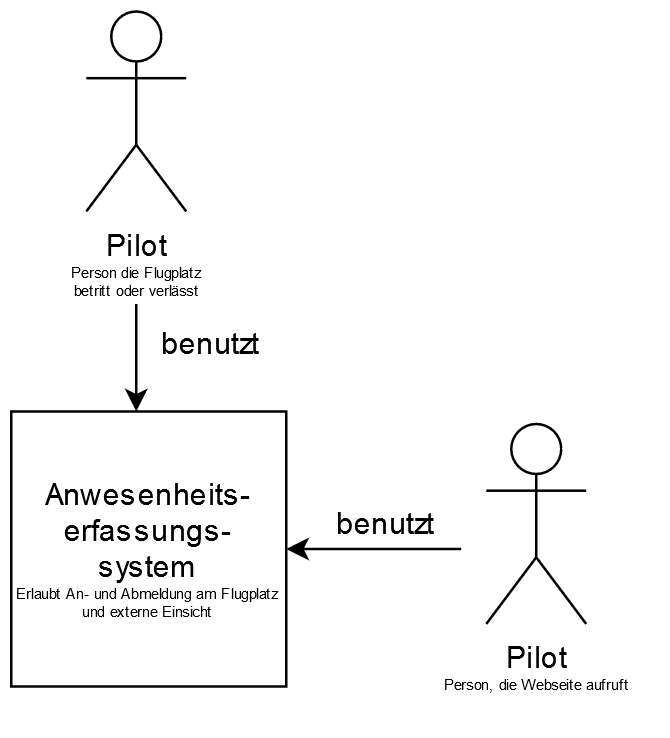

The diagram above was exported from draw.io. Its source (the exported page's mxGraphModel, read from the mxfile embedded in the PNG):
<mxGraphModel dx="825" dy="449" grid="1" gridSize="10" guides="1" tooltips="1" connect="1" arrows="1" fold="1" page="1" pageScale="1" pageWidth="827" pageHeight="1169" math="0" shadow="0">
  <root>
    <mxCell id="0" />
    <mxCell id="1" parent="0" />
    <mxCell id="55mjyKdclRXGyIF_4uKQ-1" value="&lt;div&gt;Anwesenheits-&lt;/div&gt;&lt;div&gt;erfassungs-&lt;/div&gt;&lt;div&gt;system&lt;/div&gt;&lt;div style=&quot;font-size: 6px&quot;&gt;&lt;font style=&quot;font-size: 6px&quot;&gt;Erlaubt An- und Abmeldung am Flugplatz und externe Einsicht&lt;/font&gt;&lt;br&gt;&lt;/div&gt;" style="whiteSpace=wrap;html=1;aspect=fixed;" parent="1" vertex="1">
      <mxGeometry x="210" y="230" width="110" height="110" as="geometry" />
    </mxCell>
    <mxCell id="OTv9fam6WJkSVRAB2BKH-2" value="&lt;div&gt;&lt;font style=&quot;font-size: 12px&quot;&gt;Pilot&lt;/font&gt;&lt;font style=&quot;font-size: 6px&quot;&gt;&lt;br&gt;&lt;/font&gt;&lt;/div&gt;&lt;div style=&quot;font-size: 6px&quot;&gt;&lt;font style=&quot;font-size: 6px&quot;&gt;Person, die Webseite aufruft&lt;/font&gt;&lt;/div&gt;" style="shape=umlActor;verticalLabelPosition=bottom;verticalAlign=top;html=1;outlineConnect=0;" parent="1" vertex="1">
      <mxGeometry x="400" y="235" width="40" height="80" as="geometry" />
    </mxCell>
    <mxCell id="OTv9fam6WJkSVRAB2BKH-7" value="&lt;div style=&quot;font-size: 6px&quot;&gt;&lt;font style=&quot;font-size: 12px&quot;&gt;Pilot&lt;/font&gt;&lt;/div&gt;&lt;div style=&quot;font-size: 6px&quot;&gt;&lt;font style=&quot;font-size: 6px&quot;&gt;Person die Flugplatz&lt;/font&gt;&lt;/div&gt;&lt;div style=&quot;font-size: 6px&quot;&gt;&lt;font style=&quot;font-size: 6px&quot;&gt;betritt oder verlässt&lt;/font&gt;&lt;br&gt;&lt;/div&gt;" style="shape=umlActor;verticalLabelPosition=bottom;verticalAlign=top;html=1;outlineConnect=0;" parent="1" vertex="1">
      <mxGeometry x="240" y="70" width="40" height="80" as="geometry" />
    </mxCell>
    <mxCell id="OTv9fam6WJkSVRAB2BKH-17" value="" style="endArrow=classic;html=1;entryX=1;entryY=0;entryDx=0;entryDy=0;" parent="1" edge="1">
      <mxGeometry width="50" height="50" relative="1" as="geometry">
        <mxPoint x="260" y="187" as="sourcePoint" />
        <mxPoint x="259.99980515339456" y="230.00019484660544" as="targetPoint" />
      </mxGeometry>
    </mxCell>
    <mxCell id="7T3zMN-FarnZjmdXYShr-1" value="" style="endArrow=classic;html=1;entryX=1;entryY=0.5;entryDx=0;entryDy=0;" edge="1" parent="1" target="55mjyKdclRXGyIF_4uKQ-1">
      <mxGeometry width="50" height="50" relative="1" as="geometry">
        <mxPoint x="390" y="285" as="sourcePoint" />
        <mxPoint x="380" y="170" as="targetPoint" />
      </mxGeometry>
    </mxCell>
    <mxCell id="7T3zMN-FarnZjmdXYShr-2" value="&lt;div&gt;benutzt&lt;/div&gt;&lt;div&gt;&lt;br&gt;&lt;/div&gt;" style="text;html=1;strokeColor=none;fillColor=none;align=center;verticalAlign=middle;whiteSpace=wrap;rounded=0;" vertex="1" parent="1">
      <mxGeometry x="270" y="200" width="40" height="20" as="geometry" />
    </mxCell>
    <mxCell id="7T3zMN-FarnZjmdXYShr-3" value="&lt;div&gt;benutzt&lt;/div&gt;" style="text;html=1;strokeColor=none;fillColor=none;align=center;verticalAlign=middle;whiteSpace=wrap;rounded=0;" vertex="1" parent="1">
      <mxGeometry x="340" y="265" width="40" height="20" as="geometry" />
    </mxCell>
  </root>
</mxGraphModel>